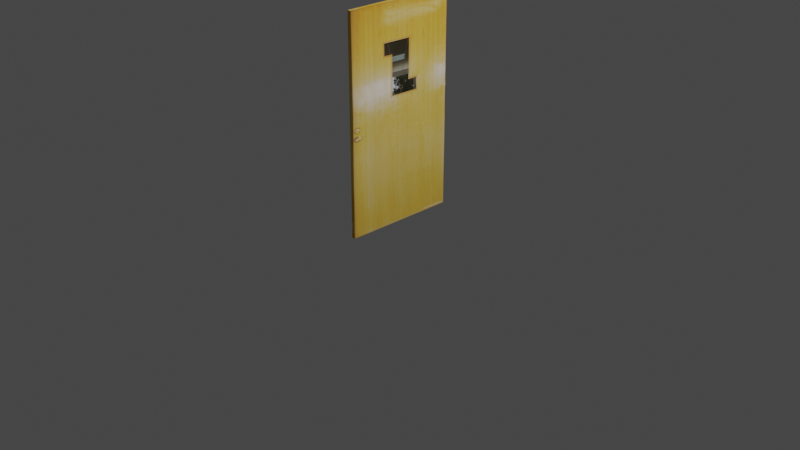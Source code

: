 # Source: puerta_EVDD_7CV3.blend  (saved by Blender 3.6.13; exported with 4.5.12 LTS)
import bpy
from mathutils import Matrix  # noqa: F401  (used for matrix-valued properties, if any)

bpy.ops.wm.read_factory_settings(use_empty=True)
scene = bpy.context.scene
scene.name = 'Scene'

# ---- collections
col_collection = bpy.data.collections.new('Collection'); scene.collection.children.link(col_collection)

# ---- images (referenced by path relative to the original .blend; pixels are not part of the script)
import os
ASSET_DIR = os.environ.get("B2B_ASSET_DIR", "")  # directory of the original .blend (textures are referenced by path, not embedded)
HERE = os.path.dirname(os.path.abspath(__file__))  # packed textures are extracted next to this script under _unpacked/

def load_image(name, relpath, width, height, colorspace="sRGB"):
    """Load a texture the original file referenced (path relative to the .blend, or extracted next to this script)."""
    p = next((c for c in (os.path.join(HERE, relpath), os.path.join(ASSET_DIR, relpath)) if relpath and os.path.exists(c)), "")
    if p:
        img = bpy.data.images.load(p, check_existing=True)
        img.name = name
    else:  # same state as the original file: an image datablock whose file is absent (Cycles renders it pink)
        img = bpy.data.images.new(name, width, height)
        img.source = "FILE"
        img.filepath = "//" + (relpath or name)
    img.colorspace_settings.name = colorspace
    return img
img_puerta_recortada_jpg = load_image('puerta_recortada.jpg', '_unpacked/puerta_recortada.ecfd3ced.jpg', 1859, 3245, 'sRGB')

# ---- materials (node trees are filled in below, after node groups)
mat_material_001 = bpy.data.materials.new('Material.001')
mat_material_001.use_transparent_shadow = False

# ---- material node trees
mat_material_001.use_nodes = True; mat_material_001.node_tree.nodes.clear()
_N = mat_material_001.node_tree.nodes; _L = mat_material_001.node_tree.links
n0 = _N.new('ShaderNodeBsdfPrincipled'); n0.name = 'Principled BSDF'; n0.location = (10, 300)
n0.distribution = 'GGX'
n0.subsurface_method = 'RANDOM_WALK_SKIN'
n0.inputs[3].default_value = 12.85
n0.inputs[13].default_value = 0.0
n0.inputs[27].default_value = (0.0, 0.0, 0.0, 1.0)
n0.inputs[28].default_value = 1.0
n1 = _N.new('ShaderNodeOutputMaterial'); n1.name = 'Material Output'; n1.location = (300, 300)
n2 = _N.new('ShaderNodeTexImage'); n2.name = 'Image Texture'; n2.location = (-280, 280)
n2.image = img_puerta_recortada_jpg
n3 = _N.new('ShaderNodeMix'); n3.name = 'Mix'; n3.location = (-160, 180)
n3.data_type = 'RGBA'
n3.inputs[0].default_value = 1.0
n3.inputs[6].default_value = (1.0, 1.0, 1.0, 1.0)
_L.new(n0.outputs[0], n1.inputs[0])
_L.new(n2.outputs[0], n0.inputs[0])
_L.new(n2.outputs[0], n3.inputs[7])
_L.new(n3.outputs[2], n0.inputs[14])
n1.is_active_output = True

# ---- world
world_world = bpy.data.worlds.new('World'); scene.world = world_world
world_world.use_nodes = True; world_world.node_tree.nodes.clear()
_N = world_world.node_tree.nodes; _L = world_world.node_tree.links
n0 = _N.new('ShaderNodeOutputWorld'); n0.name = 'World Output'; n0.location = (300, 300)
n1 = _N.new('ShaderNodeBackground'); n1.name = 'Background'; n1.location = (10, 300)
n1.inputs[0].default_value = (0.05088, 0.05088, 0.05088, 1.0)
_L.new(n1.outputs[0], n0.inputs[0])
n0.is_active_output = True
world_world.color = (0.05088, 0.05088, 0.05088)
world_world.use_sun_shadow = False
world_world.sun_shadow_jitter_overblur = 0.0

# ---- cameras
cam_camera = bpy.data.cameras.new('Camera')
cam_camera.clip_end = 100.0
cam_camera.ortho_scale = 7.314

# ---- lights
light_light = bpy.data.lights.new('Light', 'POINT')
light_light.transmission_factor = 0.0
light_light.energy = 1000.0
light_light.shadow_soft_size = 0.1
light_light.shadow_maximum_resolution = 0.006
light_light.use_absolute_resolution = True

# ---- meshes
me_cube_001 = bpy.data.meshes.new('Cube.001')
me_cube_001.from_pydata([(-0.01904, -0.613, -0.00552), (-0.01904, -0.613, 2.267), (-0.01904, 0.613, -0.00552), (-0.01904, 0.613, 2.267), (0.01904, -0.613, -0.00552), (0.01904, -0.613, 2.267), (0.01904, 0.613, -0.00552), (0.01904, 0.613, 2.267)], [], [(0, 1, 3, 2), (2, 3, 7, 6), (6, 7, 5, 4), (4, 5, 1, 0), (2, 6, 4, 0), (7, 3, 1, 5)])
_uv = me_cube_001.uv_layers.new(name='UVMap')
_uv.uv.foreach_set('vector', [0.0004135, 0.001251, 0.0004135, 1.002, 1.006, 1.002, 1.006, 0.001251, 0.8637, 0.8646, 0.8637, 0.2496, 0.8175, 0.2496, 0.8175, 0.8646, 1.002, 0.004276, 1.001, 1.004, 0.0003101, 0.9988, 0.002037, -0.001013, 0.7243, 0.9844, 0.7243, 0.06005, 0.7692, 0.06005, 0.7692, 0.9844, 0.4503, 0.07314, 0.5056, 0.07314, 0.5056, 0.5792, 0.4503, 0.5792, 0.8077, 0.5047, 0.8723, 0.5047, 0.8723, 0.9519, 0.8077, 0.9519])
me_cube_001.materials.append(mat_material_001)
me_cube_001.update()

# ---- objects
ob_light = bpy.data.objects.new('Light', light_light)
ob_camera = bpy.data.objects.new('Camera', cam_camera)
ob_cube = bpy.data.objects.new('Cube', me_cube_001)

# ---- transforms, parenting, visibility, modifiers, constraints
ob_light.location = (4.076, 1.005, 5.904)
ob_light.rotation_euler = (0.6503, 0.05522, 1.866)
ob_light.lock_rotations_4d = False
ob_light.empty_display_type = 'ARROWS'
ob_light.color = (0.0, 0.0, 0.0, 0.0)
ob_light.lineart.crease_threshold = 0.0
ob_camera.location = (7.359, -6.926, 4.958)
ob_camera.rotation_euler = (1.109, 0.0, 0.8149)
ob_camera.lock_rotations_4d = False
ob_camera.empty_display_type = 'ARROWS'
ob_camera.color = (0.0, 0.0, 0.0, 0.0)
ob_camera.display_type = 'WIRE'
ob_camera.lineart.crease_threshold = 0.0
ob_cube.location = (0.0, 0.0, 0.0)

# ---- collection membership
col_collection.objects.link(ob_light)
col_collection.objects.link(ob_camera)
col_collection.objects.link(ob_cube)

# ---- scene / render settings (as saved in the file)
scene.camera = ob_camera
scene.frame_start = 1; scene.frame_end = 250; scene.frame_set(1)
scene.render.engine = 'BLENDER_EEVEE_NEXT'
scene.cycles.sampling_pattern = 'TABULATED_SOBOL'
scene.view_settings.view_transform = 'Filmic'
bpy.context.view_layer.update()
